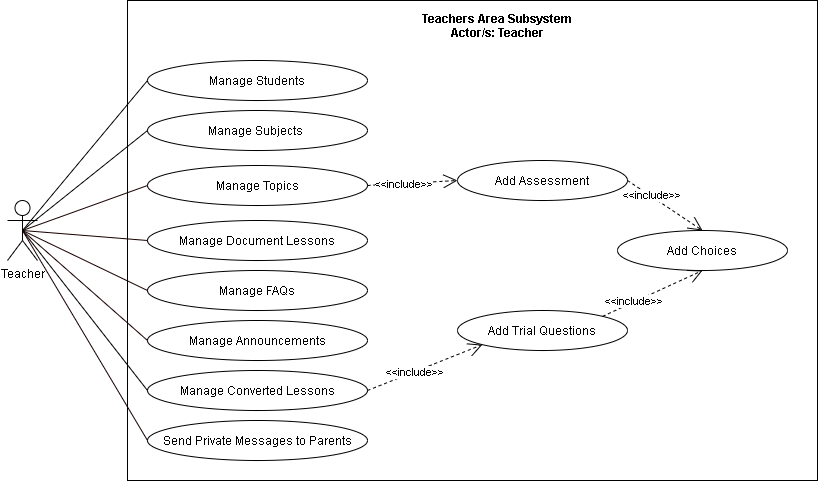

The diagram above was exported from draw.io. Its source (the exported page's mxGraphModel, read from the mxfile embedded in the PNG):
<mxGraphModel dx="926" dy="626" grid="1" gridSize="10" guides="1" tooltips="1" connect="1" arrows="1" fold="1" page="1" pageScale="1" pageWidth="850" pageHeight="1100" math="0" shadow="0">
  <root>
    <mxCell id="vyBYCnzicGqXQxwXc9oP-0" />
    <mxCell id="vyBYCnzicGqXQxwXc9oP-1" parent="vyBYCnzicGqXQxwXc9oP-0" />
    <mxCell id="XQYQEsLmipAfZMurzvss-0" value="" style="html=1;fillColor=none;" parent="vyBYCnzicGqXQxwXc9oP-1" vertex="1">
      <mxGeometry x="340" y="200" width="690" height="480" as="geometry" />
    </mxCell>
    <mxCell id="XQYQEsLmipAfZMurzvss-2" style="edgeStyle=none;rounded=0;jumpStyle=arc;jumpSize=14;orthogonalLoop=1;jettySize=auto;html=1;exitX=0.5;exitY=0.5;exitDx=0;exitDy=0;exitPerimeter=0;entryX=0;entryY=0.5;entryDx=0;entryDy=0;startArrow=none;startFill=0;endArrow=none;endFill=0;startSize=11;endSize=11;" parent="vyBYCnzicGqXQxwXc9oP-1" source="XQYQEsLmipAfZMurzvss-4" target="XQYQEsLmipAfZMurzvss-8" edge="1">
      <mxGeometry relative="1" as="geometry" />
    </mxCell>
    <mxCell id="XQYQEsLmipAfZMurzvss-3" style="edgeStyle=none;rounded=0;jumpStyle=arc;jumpSize=14;orthogonalLoop=1;jettySize=auto;html=1;exitX=0.5;exitY=0.5;exitDx=0;exitDy=0;exitPerimeter=0;entryX=0;entryY=0.5;entryDx=0;entryDy=0;startArrow=none;startFill=0;endArrow=none;endFill=0;startSize=11;endSize=11;" parent="vyBYCnzicGqXQxwXc9oP-1" source="XQYQEsLmipAfZMurzvss-4" target="XQYQEsLmipAfZMurzvss-11" edge="1">
      <mxGeometry relative="1" as="geometry">
        <mxPoint x="370" y="330" as="targetPoint" />
      </mxGeometry>
    </mxCell>
    <mxCell id="TpIL3V7MpkiJjtllZ3xe-0" style="rounded=0;orthogonalLoop=1;jettySize=auto;html=1;exitX=0.5;exitY=0.5;exitDx=0;exitDy=0;exitPerimeter=0;entryX=0;entryY=0.5;entryDx=0;entryDy=0;endArrow=none;endFill=0;strokeColor=#190000;" parent="vyBYCnzicGqXQxwXc9oP-1" source="XQYQEsLmipAfZMurzvss-4" target="JF4BA2GLatpLN4KYkihc-10" edge="1">
      <mxGeometry relative="1" as="geometry" />
    </mxCell>
    <mxCell id="TpIL3V7MpkiJjtllZ3xe-1" style="edgeStyle=none;rounded=0;orthogonalLoop=1;jettySize=auto;html=1;exitX=0.5;exitY=0.5;exitDx=0;exitDy=0;exitPerimeter=0;entryX=0;entryY=0.5;entryDx=0;entryDy=0;endArrow=none;endFill=0;strokeColor=#190000;" parent="vyBYCnzicGqXQxwXc9oP-1" source="XQYQEsLmipAfZMurzvss-4" target="JF4BA2GLatpLN4KYkihc-12" edge="1">
      <mxGeometry relative="1" as="geometry" />
    </mxCell>
    <mxCell id="8ejIFOH8KZgv5I5pAl7F-1" style="edgeStyle=none;rounded=0;jumpStyle=arc;jumpSize=14;orthogonalLoop=1;jettySize=auto;html=1;exitX=0.5;exitY=0.5;exitDx=0;exitDy=0;exitPerimeter=0;entryX=0;entryY=0.5;entryDx=0;entryDy=0;endArrow=none;endFill=0;startSize=9;endSize=11;" parent="vyBYCnzicGqXQxwXc9oP-1" source="XQYQEsLmipAfZMurzvss-4" edge="1">
      <mxGeometry relative="1" as="geometry">
        <mxPoint x="360" y="590" as="targetPoint" />
      </mxGeometry>
    </mxCell>
    <mxCell id="OGBJ3GfjaWuGB_ZE3_nL-2" style="rounded=0;orthogonalLoop=1;jettySize=auto;html=1;exitX=0.5;exitY=0.5;exitDx=0;exitDy=0;exitPerimeter=0;entryX=0;entryY=0.5;entryDx=0;entryDy=0;endArrow=none;endFill=0;strokeColor=#190000;" parent="vyBYCnzicGqXQxwXc9oP-1" source="XQYQEsLmipAfZMurzvss-4" target="OGBJ3GfjaWuGB_ZE3_nL-1" edge="1">
      <mxGeometry relative="1" as="geometry" />
    </mxCell>
    <mxCell id="OGBJ3GfjaWuGB_ZE3_nL-3" style="edgeStyle=none;rounded=0;orthogonalLoop=1;jettySize=auto;html=1;exitX=0.5;exitY=0.5;exitDx=0;exitDy=0;exitPerimeter=0;entryX=0;entryY=0.5;entryDx=0;entryDy=0;endArrow=none;endFill=0;strokeColor=#190000;" parent="vyBYCnzicGqXQxwXc9oP-1" source="XQYQEsLmipAfZMurzvss-4" target="OGBJ3GfjaWuGB_ZE3_nL-0" edge="1">
      <mxGeometry relative="1" as="geometry" />
    </mxCell>
    <mxCell id="OGBJ3GfjaWuGB_ZE3_nL-5" style="edgeStyle=none;rounded=0;orthogonalLoop=1;jettySize=auto;html=1;exitX=0.5;exitY=0.5;exitDx=0;exitDy=0;exitPerimeter=0;entryX=0;entryY=0.5;entryDx=0;entryDy=0;endArrow=none;endFill=0;strokeColor=#190000;" parent="vyBYCnzicGqXQxwXc9oP-1" source="XQYQEsLmipAfZMurzvss-4" target="OGBJ3GfjaWuGB_ZE3_nL-4" edge="1">
      <mxGeometry relative="1" as="geometry" />
    </mxCell>
    <mxCell id="XQYQEsLmipAfZMurzvss-4" value="Teacher" style="shape=umlActor;verticalLabelPosition=bottom;verticalAlign=top;html=1;fillColor=none;" parent="vyBYCnzicGqXQxwXc9oP-1" vertex="1">
      <mxGeometry x="220" y="400" width="30" height="60" as="geometry" />
    </mxCell>
    <mxCell id="XQYQEsLmipAfZMurzvss-6" value="Teachers Area Subsystem&#10;Actor/s: Teacher" style="text;align=center;fontStyle=1;verticalAlign=middle;spacingLeft=3;spacingRight=3;strokeColor=none;rotatable=0;points=[[0,0.5],[1,0.5]];portConstraint=eastwest;fillColor=none;" parent="vyBYCnzicGqXQxwXc9oP-1" vertex="1">
      <mxGeometry x="550" y="210" width="320" height="30" as="geometry" />
    </mxCell>
    <mxCell id="XQYQEsLmipAfZMurzvss-8" value="Manage Students" style="ellipse;whiteSpace=wrap;html=1;fillColor=none;" parent="vyBYCnzicGqXQxwXc9oP-1" vertex="1">
      <mxGeometry x="360" y="260" width="220" height="40" as="geometry" />
    </mxCell>
    <mxCell id="JF4BA2GLatpLN4KYkihc-5" style="edgeStyle=none;rounded=0;jumpStyle=arc;jumpSize=14;orthogonalLoop=1;jettySize=auto;html=1;exitX=1;exitY=0.5;exitDx=0;exitDy=0;entryX=0;entryY=1;entryDx=0;entryDy=0;dashed=1;startArrow=none;startFill=0;endArrow=open;endFill=0;startSize=15;endSize=12;" parent="vyBYCnzicGqXQxwXc9oP-1" source="70E9qU3fF7mYBPkuVSJp-0" target="JF4BA2GLatpLN4KYkihc-3" edge="1">
      <mxGeometry relative="1" as="geometry" />
    </mxCell>
    <mxCell id="JF4BA2GLatpLN4KYkihc-8" value="&amp;lt;&amp;lt;include&amp;gt;&amp;gt;" style="edgeLabel;html=1;align=center;verticalAlign=middle;resizable=0;points=[];" parent="JF4BA2GLatpLN4KYkihc-5" vertex="1" connectable="0">
      <mxGeometry x="-0.1937" relative="1" as="geometry">
        <mxPoint as="offset" />
      </mxGeometry>
    </mxCell>
    <mxCell id="XQYQEsLmipAfZMurzvss-11" value="Manage Subjects&amp;nbsp;" style="ellipse;whiteSpace=wrap;html=1;fillColor=none;" parent="vyBYCnzicGqXQxwXc9oP-1" vertex="1">
      <mxGeometry x="360" y="310" width="220" height="40" as="geometry" />
    </mxCell>
    <mxCell id="JF4BA2GLatpLN4KYkihc-7" style="edgeStyle=none;rounded=0;jumpStyle=arc;jumpSize=14;orthogonalLoop=1;jettySize=auto;html=1;exitX=1;exitY=0;exitDx=0;exitDy=0;entryX=0.5;entryY=1;entryDx=0;entryDy=0;dashed=1;startArrow=none;startFill=0;endArrow=open;endFill=0;startSize=15;endSize=12;" parent="vyBYCnzicGqXQxwXc9oP-1" source="JF4BA2GLatpLN4KYkihc-3" target="JF4BA2GLatpLN4KYkihc-4" edge="1">
      <mxGeometry relative="1" as="geometry" />
    </mxCell>
    <mxCell id="JF4BA2GLatpLN4KYkihc-9" value="&amp;lt;&amp;lt;include&amp;gt;&amp;gt;" style="edgeLabel;html=1;align=center;verticalAlign=middle;resizable=0;points=[];" parent="JF4BA2GLatpLN4KYkihc-7" vertex="1" connectable="0">
      <mxGeometry x="-0.3841" y="1" relative="1" as="geometry">
        <mxPoint as="offset" />
      </mxGeometry>
    </mxCell>
    <mxCell id="JF4BA2GLatpLN4KYkihc-3" value="Add Trial Questions" style="ellipse;whiteSpace=wrap;html=1;fillColor=none;" parent="vyBYCnzicGqXQxwXc9oP-1" vertex="1">
      <mxGeometry x="670" y="510" width="170" height="40" as="geometry" />
    </mxCell>
    <mxCell id="JF4BA2GLatpLN4KYkihc-4" value="Add Choices" style="ellipse;whiteSpace=wrap;html=1;fillColor=none;" parent="vyBYCnzicGqXQxwXc9oP-1" vertex="1">
      <mxGeometry x="830" y="430" width="170" height="40" as="geometry" />
    </mxCell>
    <mxCell id="JF4BA2GLatpLN4KYkihc-10" value="Manage FAQs" style="ellipse;whiteSpace=wrap;html=1;fillColor=none;" parent="vyBYCnzicGqXQxwXc9oP-1" vertex="1">
      <mxGeometry x="360" y="470" width="220" height="40" as="geometry" />
    </mxCell>
    <mxCell id="JF4BA2GLatpLN4KYkihc-12" value="Manage Announcements" style="ellipse;whiteSpace=wrap;html=1;fillColor=none;" parent="vyBYCnzicGqXQxwXc9oP-1" vertex="1">
      <mxGeometry x="360" y="520" width="220" height="40" as="geometry" />
    </mxCell>
    <mxCell id="mieJiBc2nGbLlL_euQZj-2" value="Add Assessment" style="ellipse;whiteSpace=wrap;html=1;fillColor=none;" parent="vyBYCnzicGqXQxwXc9oP-1" vertex="1">
      <mxGeometry x="670" y="360" width="170" height="40" as="geometry" />
    </mxCell>
    <mxCell id="mieJiBc2nGbLlL_euQZj-3" style="edgeStyle=none;rounded=0;jumpStyle=arc;jumpSize=14;orthogonalLoop=1;jettySize=auto;html=1;exitX=1;exitY=0.5;exitDx=0;exitDy=0;entryX=0;entryY=0.5;entryDx=0;entryDy=0;dashed=1;startArrow=none;startFill=0;endArrow=open;endFill=0;startSize=15;endSize=12;" parent="vyBYCnzicGqXQxwXc9oP-1" source="OGBJ3GfjaWuGB_ZE3_nL-0" target="mieJiBc2nGbLlL_euQZj-2" edge="1">
      <mxGeometry relative="1" as="geometry">
        <mxPoint x="589.9999999999989" y="340" as="sourcePoint" />
        <mxPoint x="670" y="305" as="targetPoint" />
      </mxGeometry>
    </mxCell>
    <mxCell id="mieJiBc2nGbLlL_euQZj-4" value="&amp;lt;&amp;lt;include&amp;gt;&amp;gt;" style="edgeLabel;html=1;align=center;verticalAlign=middle;resizable=0;points=[];" parent="mieJiBc2nGbLlL_euQZj-3" vertex="1" connectable="0">
      <mxGeometry x="-0.1937" relative="1" as="geometry">
        <mxPoint as="offset" />
      </mxGeometry>
    </mxCell>
    <mxCell id="mieJiBc2nGbLlL_euQZj-5" style="edgeStyle=none;rounded=0;jumpStyle=arc;jumpSize=14;orthogonalLoop=1;jettySize=auto;html=1;exitX=1;exitY=0.5;exitDx=0;exitDy=0;entryX=0.5;entryY=0;entryDx=0;entryDy=0;dashed=1;startArrow=none;startFill=0;endArrow=open;endFill=0;startSize=15;endSize=12;" parent="vyBYCnzicGqXQxwXc9oP-1" source="mieJiBc2nGbLlL_euQZj-2" target="JF4BA2GLatpLN4KYkihc-4" edge="1">
      <mxGeometry relative="1" as="geometry">
        <mxPoint x="830" y="350" as="sourcePoint" />
        <mxPoint x="944.9999999999998" y="370.0000000000001" as="targetPoint" />
      </mxGeometry>
    </mxCell>
    <mxCell id="mieJiBc2nGbLlL_euQZj-6" value="&amp;lt;&amp;lt;include&amp;gt;&amp;gt;" style="edgeLabel;html=1;align=center;verticalAlign=middle;resizable=0;points=[];" parent="mieJiBc2nGbLlL_euQZj-5" vertex="1" connectable="0">
      <mxGeometry x="-0.3841" y="1" relative="1" as="geometry">
        <mxPoint as="offset" />
      </mxGeometry>
    </mxCell>
    <mxCell id="OGBJ3GfjaWuGB_ZE3_nL-0" value="Manage Topics" style="ellipse;whiteSpace=wrap;html=1;fillColor=none;" parent="vyBYCnzicGqXQxwXc9oP-1" vertex="1">
      <mxGeometry x="360" y="365" width="220" height="40" as="geometry" />
    </mxCell>
    <mxCell id="OGBJ3GfjaWuGB_ZE3_nL-1" value="Manage Document Lessons" style="ellipse;whiteSpace=wrap;html=1;fillColor=none;" parent="vyBYCnzicGqXQxwXc9oP-1" vertex="1">
      <mxGeometry x="360" y="420" width="220" height="40" as="geometry" />
    </mxCell>
    <mxCell id="OGBJ3GfjaWuGB_ZE3_nL-4" value="Send Private Messages to Parents" style="ellipse;whiteSpace=wrap;html=1;fillColor=none;" parent="vyBYCnzicGqXQxwXc9oP-1" vertex="1">
      <mxGeometry x="360" y="620" width="220" height="40" as="geometry" />
    </mxCell>
    <mxCell id="70E9qU3fF7mYBPkuVSJp-0" value="Manage Converted Lessons" style="ellipse;whiteSpace=wrap;html=1;fillColor=none;" vertex="1" parent="vyBYCnzicGqXQxwXc9oP-1">
      <mxGeometry x="360" y="570" width="220" height="40" as="geometry" />
    </mxCell>
  </root>
</mxGraphModel>